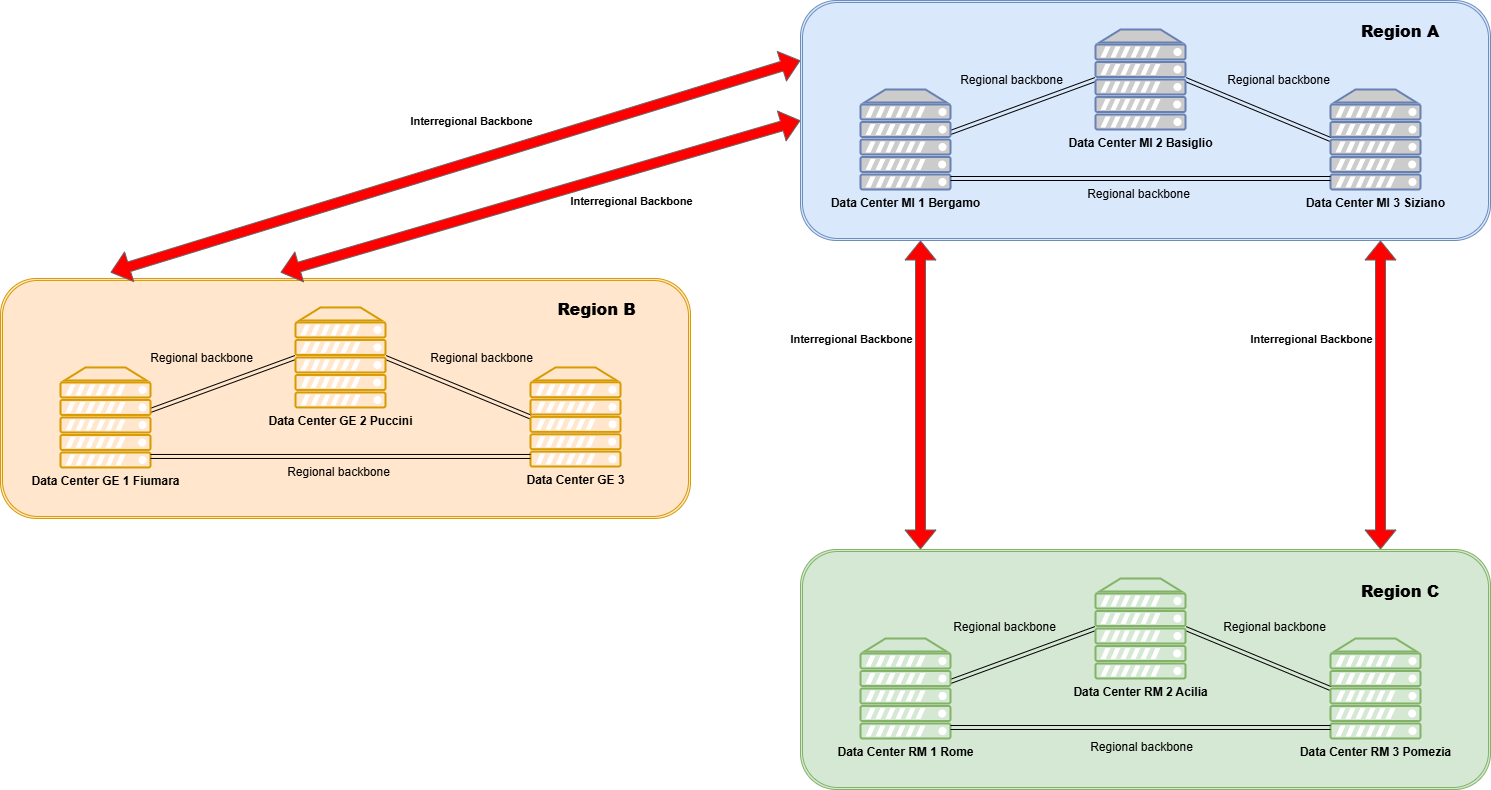

The diagram above was exported from draw.io. Its source (the exported page's mxGraphModel, read from the mxfile embedded in the PNG):
<mxGraphModel dx="2399" dy="870" grid="1" gridSize="10" guides="1" tooltips="1" connect="1" arrows="1" fold="1" page="1" pageScale="1" pageWidth="827" pageHeight="1169" math="0" shadow="0">
  <root>
    <mxCell id="0" />
    <mxCell id="1" parent="0" />
    <mxCell id="yuSBMuknKjkqcTDbdwF_-48" parent="1" style="shape=ext;double=1;rounded=1;whiteSpace=wrap;html=1;labelBackgroundColor=none;fillColor=#ffe6cc;strokeColor=#d79b00;" value="" vertex="1">
      <mxGeometry height="240" width="690" x="-770" y="477.96" as="geometry" />
    </mxCell>
    <mxCell id="yuSBMuknKjkqcTDbdwF_-49" edge="1" parent="1" style="shape=link;html=1;rounded=0;curved=1;exitX=0.89;exitY=0.86;exitDx=0;exitDy=0;exitPerimeter=0;entryX=0;entryY=0.5;entryDx=0;entryDy=0;entryPerimeter=0;strokeColor=#000000;" target="yuSBMuknKjkqcTDbdwF_-53" value="">
      <mxGeometry relative="1" width="100" as="geometry">
        <mxPoint x="-627.44" y="612.64" as="sourcePoint" />
        <mxPoint x="-500" y="540.4258938921088" as="targetPoint" />
      </mxGeometry>
    </mxCell>
    <mxCell id="yuSBMuknKjkqcTDbdwF_-50" connectable="0" parent="yuSBMuknKjkqcTDbdwF_-49" style="edgeLabel;html=1;align=center;verticalAlign=middle;resizable=0;points=[];labelBackgroundColor=none;fontColor=#000000;fontStyle=0" value="&lt;span style=&quot;font-size: 12px;&quot;&gt;Regional backbone&lt;/span&gt;" vertex="1">
      <mxGeometry relative="1" x="0.0514" y="-2" as="geometry">
        <mxPoint x="113" y="86" as="offset" />
      </mxGeometry>
    </mxCell>
    <mxCell id="yuSBMuknKjkqcTDbdwF_-51" edge="1" parent="1" source="yuSBMuknKjkqcTDbdwF_-53" style="shape=link;html=1;rounded=0;curved=1;exitX=1;exitY=0.5;exitDx=0;exitDy=0;exitPerimeter=0;entryX=0;entryY=0.5;entryDx=0;entryDy=0;entryPerimeter=0;strokeColor=#000000;" target="yuSBMuknKjkqcTDbdwF_-54" value="">
      <mxGeometry relative="1" width="100" as="geometry">
        <mxPoint x="-353.28" y="556.9564085188771" as="sourcePoint" />
        <mxPoint x="-240.00000000000023" y="635.09" as="targetPoint" />
      </mxGeometry>
    </mxCell>
    <mxCell id="yuSBMuknKjkqcTDbdwF_-52" parent="1" style="verticalAlign=top;verticalLabelPosition=bottom;labelPosition=center;align=center;html=1;outlineConnect=0;fillColor=#ffe6cc;strokeColor=#d79b00;gradientDirection=north;strokeWidth=2;shape=mxgraph.networks.server;" value="&lt;b&gt;Data Center GE 1 Fiumara&lt;/b&gt;" vertex="1">
      <mxGeometry height="100" width="90" x="-710" y="566.96" as="geometry" />
    </mxCell>
    <mxCell id="yuSBMuknKjkqcTDbdwF_-53" parent="1" style="verticalAlign=top;verticalLabelPosition=bottom;labelPosition=center;align=center;html=1;outlineConnect=0;fillColor=#ffe6cc;strokeColor=#d79b00;gradientDirection=north;strokeWidth=2;shape=mxgraph.networks.server;" value="&lt;b&gt;Data Center GE 2 Puccini&lt;/b&gt;" vertex="1">
      <mxGeometry height="100" width="90" x="-475" y="506.96" as="geometry" />
    </mxCell>
    <mxCell id="yuSBMuknKjkqcTDbdwF_-54" parent="1" style="verticalAlign=top;verticalLabelPosition=bottom;labelPosition=center;align=center;html=1;outlineConnect=0;fillColor=#ffe6cc;strokeColor=#d79b00;gradientDirection=north;strokeWidth=2;shape=mxgraph.networks.server;" value="&lt;b&gt;Data Center GE 3&lt;/b&gt;" vertex="1">
      <mxGeometry height="99.04" width="90" x="-240" y="566.96" as="geometry" />
    </mxCell>
    <mxCell id="yuSBMuknKjkqcTDbdwF_-55" edge="1" parent="1" style="shape=link;html=1;rounded=0;curved=1;exitX=1;exitY=1;exitDx=0;exitDy=0;exitPerimeter=0;entryX=0;entryY=1;entryDx=0;entryDy=0;entryPerimeter=0;strokeColor=#000000;" value="">
      <mxGeometry relative="1" width="100" as="geometry">
        <mxPoint x="-620" y="655.9600000000002" as="sourcePoint" />
        <mxPoint x="-239.99999999999977" y="655.9600000000002" as="targetPoint" />
      </mxGeometry>
    </mxCell>
    <mxCell id="yuSBMuknKjkqcTDbdwF_-56" parent="1" style="rounded=0;whiteSpace=wrap;html=1;strokeColor=none;fillColor=none;" value="&lt;h3&gt;&lt;b&gt;&lt;font style=&quot;font-size: 16px; color: rgb(0, 0, 0);&quot;&gt;Region B&lt;/font&gt;&lt;/b&gt;&lt;/h3&gt;" vertex="1">
      <mxGeometry height="60" width="107" x="-227" y="477.96" as="geometry" />
    </mxCell>
    <mxCell id="yuSBMuknKjkqcTDbdwF_-58" edge="1" parent="1" style="shape=flexArrow;endArrow=classic;startArrow=classic;html=1;rounded=0;curved=1;fillColor=#FF0000;strokeColor=#666666;exitX=0.5;exitY=0;exitDx=0;exitDy=0;entryX=0;entryY=0.25;entryDx=0;entryDy=0;" target="GeEjbegKX0DTTFISn0VT-8" value="">
      <mxGeometry height="100" relative="1" width="100" as="geometry">
        <mxPoint x="-660" y="471.96000000000026" as="sourcePoint" />
        <mxPoint x="-217" y="240" as="targetPoint" />
      </mxGeometry>
    </mxCell>
    <mxCell id="yuSBMuknKjkqcTDbdwF_-59" connectable="0" parent="yuSBMuknKjkqcTDbdwF_-58" style="edgeLabel;html=1;align=center;verticalAlign=middle;resizable=0;points=[];labelBackgroundColor=none;" value="&lt;b&gt;Interregional&amp;nbsp;Backbone&lt;/b&gt;" vertex="1">
      <mxGeometry relative="1" x="0.0653" y="4" as="geometry">
        <mxPoint x="-6" y="-35" as="offset" />
      </mxGeometry>
    </mxCell>
    <mxCell id="yuSBMuknKjkqcTDbdwF_-62" edge="1" parent="1" style="shape=flexArrow;endArrow=classic;startArrow=classic;html=1;rounded=0;curved=1;fillColor=#FF0000;strokeColor=#666666;exitX=0.5;exitY=0;exitDx=0;exitDy=0;entryX=0;entryY=0.5;entryDx=0;entryDy=0;" target="GeEjbegKX0DTTFISn0VT-8" value="">
      <mxGeometry height="100" relative="1" width="100" as="geometry">
        <mxPoint x="-490" y="471.96000000000026" as="sourcePoint" />
        <mxPoint x="200" y="260" as="targetPoint" />
      </mxGeometry>
    </mxCell>
    <mxCell id="yuSBMuknKjkqcTDbdwF_-63" connectable="0" parent="yuSBMuknKjkqcTDbdwF_-62" style="edgeLabel;html=1;align=center;verticalAlign=middle;resizable=0;points=[];labelBackgroundColor=none;" value="&lt;b&gt;Interregional&amp;nbsp;Backbone&lt;/b&gt;" vertex="1">
      <mxGeometry relative="1" x="0.0653" y="4" as="geometry">
        <mxPoint x="75" y="13" as="offset" />
      </mxGeometry>
    </mxCell>
    <mxCell id="yuSBMuknKjkqcTDbdwF_-70" connectable="0" parent="1" style="edgeLabel;html=1;align=center;verticalAlign=middle;resizable=0;points=[];labelBackgroundColor=none;fontColor=#000000;fontStyle=0" value="&lt;span style=&quot;font-size: 12px;&quot;&gt;Regional backbone&lt;/span&gt;" vertex="1">
      <mxGeometry x="-290" y="556.96" as="geometry" />
    </mxCell>
    <mxCell id="yuSBMuknKjkqcTDbdwF_-71" connectable="0" parent="1" style="edgeLabel;html=1;align=center;verticalAlign=middle;resizable=0;points=[];labelBackgroundColor=none;fontColor=#000000;fontStyle=0" value="&lt;font&gt;&lt;span style=&quot;font-size: 12px;&quot;&gt;&lt;span&gt;Regional backbone&lt;/span&gt;&lt;/span&gt;&lt;/font&gt;" vertex="1">
      <mxGeometry x="-570" y="556.96" as="geometry" />
    </mxCell>
    <mxCell id="GeEjbegKX0DTTFISn0VT-8" parent="1" style="shape=ext;double=1;rounded=1;whiteSpace=wrap;html=1;labelBackgroundColor=none;fillColor=#dae8fc;strokeColor=#6c8ebf;fontStyle=0" value="" vertex="1">
      <mxGeometry height="240" width="690" x="30" y="200" as="geometry" />
    </mxCell>
    <mxCell id="-vY8I789HqKAX_wzkw08-12" edge="1" parent="1" style="shape=link;html=1;rounded=0;curved=1;exitX=0.89;exitY=0.86;exitDx=0;exitDy=0;exitPerimeter=0;entryX=0;entryY=0.5;entryDx=0;entryDy=0;entryPerimeter=0;strokeColor=#000000;" target="-vY8I789HqKAX_wzkw08-58" value="">
      <mxGeometry relative="1" width="100" as="geometry">
        <mxPoint x="172.55999999999995" y="334.67999999999995" as="sourcePoint" />
        <mxPoint x="300" y="262.46589389210874" as="targetPoint" />
      </mxGeometry>
    </mxCell>
    <mxCell id="-vY8I789HqKAX_wzkw08-78" connectable="0" parent="-vY8I789HqKAX_wzkw08-12" style="edgeLabel;html=1;align=center;verticalAlign=middle;resizable=0;points=[];labelBackgroundColor=none;fontColor=#000000;fontStyle=0" value="&lt;span style=&quot;font-size: 12px;&quot;&gt;Regional backbone&lt;/span&gt;" vertex="1">
      <mxGeometry relative="1" x="0.0514" y="-2" as="geometry">
        <mxPoint x="113" y="86" as="offset" />
      </mxGeometry>
    </mxCell>
    <mxCell id="-vY8I789HqKAX_wzkw08-14" edge="1" parent="1" source="-vY8I789HqKAX_wzkw08-58" style="shape=link;html=1;rounded=0;curved=1;exitX=1;exitY=0.5;exitDx=0;exitDy=0;exitPerimeter=0;entryX=0;entryY=0.5;entryDx=0;entryDy=0;entryPerimeter=0;strokeColor=#000000;" target="-vY8I789HqKAX_wzkw08-59" value="">
      <mxGeometry relative="1" width="100" as="geometry">
        <mxPoint x="446.72" y="278.99640851887705" as="sourcePoint" />
        <mxPoint x="559.9999999999998" y="357.13" as="targetPoint" />
      </mxGeometry>
    </mxCell>
    <mxCell id="-vY8I789HqKAX_wzkw08-57" parent="1" style="fontColor=#0066CC;verticalAlign=top;verticalLabelPosition=bottom;labelPosition=center;align=center;html=1;outlineConnect=0;fillColor=#CCCCCC;strokeColor=#6881B3;gradientColor=none;gradientDirection=north;strokeWidth=2;shape=mxgraph.networks.server;" value="&lt;b style=&quot;color: rgb(0, 0, 0);&quot;&gt;Data Center MI 1 Bergamo&lt;/b&gt;" vertex="1">
      <mxGeometry height="100" width="90" x="90" y="289" as="geometry" />
    </mxCell>
    <mxCell id="-vY8I789HqKAX_wzkw08-58" parent="1" style="fontColor=#0066CC;verticalAlign=top;verticalLabelPosition=bottom;labelPosition=center;align=center;html=1;outlineConnect=0;fillColor=#CCCCCC;strokeColor=#6881B3;gradientColor=none;gradientDirection=north;strokeWidth=2;shape=mxgraph.networks.server;" value="&lt;b style=&quot;color: rgb(0, 0, 0);&quot;&gt;Data Center MI 2 Basiglio&lt;/b&gt;" vertex="1">
      <mxGeometry height="100" width="90" x="325" y="229" as="geometry" />
    </mxCell>
    <mxCell id="-vY8I789HqKAX_wzkw08-59" parent="1" style="fontColor=#0066CC;verticalAlign=top;verticalLabelPosition=bottom;labelPosition=center;align=center;html=1;outlineConnect=0;fillColor=#CCCCCC;strokeColor=#6881B3;gradientColor=none;gradientDirection=north;strokeWidth=2;shape=mxgraph.networks.server;" value="&lt;b style=&quot;color: rgb(0, 0, 0);&quot;&gt;Data Center MI 3 Siziano&lt;/b&gt;" vertex="1">
      <mxGeometry height="100" width="90" x="560" y="289" as="geometry" />
    </mxCell>
    <mxCell id="-vY8I789HqKAX_wzkw08-62" edge="1" parent="1" style="shape=link;html=1;rounded=0;curved=1;exitX=1;exitY=1;exitDx=0;exitDy=0;exitPerimeter=0;entryX=0;entryY=1;entryDx=0;entryDy=0;entryPerimeter=0;strokeColor=#000000;" value="">
      <mxGeometry relative="1" width="100" as="geometry">
        <mxPoint x="180" y="378.0000000000001" as="sourcePoint" />
        <mxPoint x="560.0000000000002" y="378.0000000000001" as="targetPoint" />
      </mxGeometry>
    </mxCell>
    <mxCell id="-vY8I789HqKAX_wzkw08-67" edge="1" parent="1" style="shape=flexArrow;endArrow=classic;startArrow=classic;html=1;rounded=0;curved=1;fillColor=#FF0000;strokeColor=#666666;" value="">
      <mxGeometry height="100" relative="1" width="100" as="geometry">
        <mxPoint x="150" y="749" as="sourcePoint" />
        <mxPoint x="150" y="440" as="targetPoint" />
      </mxGeometry>
    </mxCell>
    <mxCell id="-vY8I789HqKAX_wzkw08-76" connectable="0" parent="-vY8I789HqKAX_wzkw08-67" style="edgeLabel;html=1;align=center;verticalAlign=middle;resizable=0;points=[];labelBackgroundColor=none;" value="&lt;b&gt;Interregional&amp;nbsp;Backbone&lt;/b&gt;" vertex="1">
      <mxGeometry relative="1" x="0.0653" y="4" as="geometry">
        <mxPoint x="-66" y="-47" as="offset" />
      </mxGeometry>
    </mxCell>
    <mxCell id="-vY8I789HqKAX_wzkw08-68" edge="1" parent="1" style="shape=flexArrow;endArrow=classic;startArrow=classic;html=1;rounded=0;curved=1;fillColor=#FF0000;strokeColor=#666666;" value="">
      <mxGeometry height="100" relative="1" width="100" as="geometry">
        <mxPoint x="610" y="749" as="sourcePoint" />
        <mxPoint x="610" y="440" as="targetPoint" />
      </mxGeometry>
    </mxCell>
    <mxCell id="-vY8I789HqKAX_wzkw08-77" connectable="0" parent="-vY8I789HqKAX_wzkw08-68" style="edgeLabel;html=1;align=center;verticalAlign=middle;resizable=0;points=[];labelBackgroundColor=none;" value="&lt;b&gt;Interregional&amp;nbsp;Backbone&lt;/b&gt;" vertex="1">
      <mxGeometry relative="1" x="0.1543" as="geometry">
        <mxPoint x="-70" y="-33" as="offset" />
      </mxGeometry>
    </mxCell>
    <mxCell id="-vY8I789HqKAX_wzkw08-69" parent="1" style="shape=ext;double=1;rounded=1;whiteSpace=wrap;html=1;labelBackgroundColor=none;fillColor=#d5e8d4;strokeColor=#82b366;fontStyle=1" value="" vertex="1">
      <mxGeometry height="240" width="690" x="30" y="749" as="geometry" />
    </mxCell>
    <mxCell id="-vY8I789HqKAX_wzkw08-70" edge="1" parent="1" style="shape=link;html=1;rounded=0;curved=1;exitX=0.89;exitY=0.86;exitDx=0;exitDy=0;exitPerimeter=0;entryX=0;entryY=0.5;entryDx=0;entryDy=0;entryPerimeter=0;fillColor=#d5e8d4;strokeColor=#000000;" target="-vY8I789HqKAX_wzkw08-73" value="">
      <mxGeometry relative="1" width="100" as="geometry">
        <mxPoint x="172.55999999999995" y="883.68" as="sourcePoint" />
        <mxPoint x="300" y="811.4658938921087" as="targetPoint" />
      </mxGeometry>
    </mxCell>
    <mxCell id="-vY8I789HqKAX_wzkw08-71" edge="1" parent="1" source="-vY8I789HqKAX_wzkw08-73" style="shape=link;html=1;rounded=0;curved=1;exitX=1;exitY=0.5;exitDx=0;exitDy=0;exitPerimeter=0;entryX=0;entryY=0.5;entryDx=0;entryDy=0;entryPerimeter=0;fillColor=#d5e8d4;strokeColor=#000000;" target="-vY8I789HqKAX_wzkw08-74" value="">
      <mxGeometry relative="1" width="100" as="geometry">
        <mxPoint x="446.72" y="827.996408518877" as="sourcePoint" />
        <mxPoint x="559.9999999999998" y="906.13" as="targetPoint" />
      </mxGeometry>
    </mxCell>
    <mxCell id="-vY8I789HqKAX_wzkw08-72" parent="1" style="verticalAlign=top;verticalLabelPosition=bottom;labelPosition=center;align=center;html=1;outlineConnect=0;fillColor=#d5e8d4;strokeColor=#82b366;gradientDirection=north;strokeWidth=2;shape=mxgraph.networks.server;" value="&lt;b style=&quot;color: rgb(0, 102, 204);&quot;&gt;&lt;font style=&quot;color: rgb(0, 0, 0);&quot;&gt;Data Center RM 1 Rome&lt;/font&gt;&lt;/b&gt;" vertex="1">
      <mxGeometry height="100" width="90" x="90" y="838" as="geometry" />
    </mxCell>
    <mxCell id="-vY8I789HqKAX_wzkw08-73" parent="1" style="verticalAlign=top;verticalLabelPosition=bottom;labelPosition=center;align=center;html=1;outlineConnect=0;fillColor=#d5e8d4;strokeColor=#82b366;gradientDirection=north;strokeWidth=2;shape=mxgraph.networks.server;" value="&lt;b style=&quot;color: rgb(0, 102, 204);&quot;&gt;&lt;font style=&quot;color: rgb(0, 0, 0);&quot;&gt;Data Center RM 2 Acilia&lt;/font&gt;&lt;/b&gt;" vertex="1">
      <mxGeometry height="100" width="90" x="325" y="778" as="geometry" />
    </mxCell>
    <mxCell id="-vY8I789HqKAX_wzkw08-74" parent="1" style="verticalAlign=top;verticalLabelPosition=bottom;labelPosition=center;align=center;html=1;outlineConnect=0;fillColor=#d5e8d4;strokeColor=#82b366;gradientDirection=north;strokeWidth=2;shape=mxgraph.networks.server;" value="&lt;b style=&quot;color: rgb(0, 102, 204);&quot;&gt;&lt;font style=&quot;color: rgb(0, 0, 0);&quot;&gt;Data Center RM 3 Pomezia&lt;/font&gt;&lt;/b&gt;" vertex="1">
      <mxGeometry height="100" width="90" x="560" y="838" as="geometry" />
    </mxCell>
    <mxCell id="-vY8I789HqKAX_wzkw08-75" edge="1" parent="1" style="shape=link;html=1;rounded=0;curved=1;exitX=1;exitY=1;exitDx=0;exitDy=0;exitPerimeter=0;entryX=0;entryY=1;entryDx=0;entryDy=0;entryPerimeter=0;fillColor=#d5e8d4;strokeColor=#000000;" value="">
      <mxGeometry relative="1" width="100" as="geometry">
        <mxPoint x="180" y="927.0000000000001" as="sourcePoint" />
        <mxPoint x="560.0000000000002" y="927.0000000000001" as="targetPoint" />
      </mxGeometry>
    </mxCell>
    <mxCell id="-vY8I789HqKAX_wzkw08-85" connectable="0" parent="1" style="edgeLabel;html=1;align=center;verticalAlign=middle;resizable=0;points=[];labelBackgroundColor=none;fontStyle=0" value="&lt;span style=&quot;font-size: 12px;&quot;&gt;Regional backbone&lt;/span&gt;" vertex="1">
      <mxGeometry x="357" y="890" as="geometry">
        <mxPoint x="13" y="56" as="offset" />
      </mxGeometry>
    </mxCell>
    <mxCell id="yuSBMuknKjkqcTDbdwF_-21" parent="1" style="rounded=0;whiteSpace=wrap;html=1;strokeColor=none;fillColor=none;" value="&lt;h3&gt;&lt;b&gt;&lt;font style=&quot;font-size: 16px; color: rgb(0, 0, 0);&quot;&gt;Region A&lt;/font&gt;&lt;/b&gt;&lt;/h3&gt;" vertex="1">
      <mxGeometry height="60" width="120" x="570" y="200" as="geometry" />
    </mxCell>
    <mxCell id="yuSBMuknKjkqcTDbdwF_-44" parent="1" style="rounded=0;whiteSpace=wrap;html=1;strokeColor=none;fillColor=none;" value="&lt;h3&gt;&lt;b&gt;&lt;font style=&quot;font-size: 16px; color: rgb(0, 0, 0);&quot;&gt;Region C&lt;/font&gt;&lt;/b&gt;&lt;/h3&gt;" vertex="1">
      <mxGeometry height="60" width="120" x="570" y="760" as="geometry" />
    </mxCell>
    <mxCell id="yuSBMuknKjkqcTDbdwF_-66" connectable="0" parent="1" style="edgeLabel;html=1;align=center;verticalAlign=middle;resizable=0;points=[];labelBackgroundColor=none;fontColor=#000000;fontStyle=0" value="&lt;span style=&quot;font-size: 12px;&quot;&gt;Regional backbone&lt;/span&gt;" vertex="1">
      <mxGeometry x="240" y="279" as="geometry" />
    </mxCell>
    <mxCell id="yuSBMuknKjkqcTDbdwF_-67" connectable="0" parent="1" style="edgeLabel;html=1;align=center;verticalAlign=middle;resizable=0;points=[];labelBackgroundColor=none;fontColor=#000000;fontStyle=0" value="&lt;span style=&quot;font-size: 12px;&quot;&gt;Regional backbone&lt;/span&gt;" vertex="1">
      <mxGeometry x="500" y="279" as="geometry">
        <mxPoint x="7" as="offset" />
      </mxGeometry>
    </mxCell>
    <mxCell id="yuSBMuknKjkqcTDbdwF_-68" connectable="0" parent="1" style="edgeLabel;html=1;align=center;verticalAlign=middle;resizable=0;points=[];labelBackgroundColor=none;fontStyle=0" value="&lt;span style=&quot;font-size: 12px;&quot;&gt;Regional backbone&lt;/span&gt;" vertex="1">
      <mxGeometry x="490" y="770" as="geometry">
        <mxPoint x="13" y="56" as="offset" />
      </mxGeometry>
    </mxCell>
    <mxCell id="yuSBMuknKjkqcTDbdwF_-69" connectable="0" parent="1" style="edgeLabel;html=1;align=center;verticalAlign=middle;resizable=0;points=[];labelBackgroundColor=none;fontStyle=0" value="&lt;span style=&quot;font-size: 12px;&quot;&gt;Regional backbone&lt;/span&gt;" vertex="1">
      <mxGeometry x="220" y="770" as="geometry">
        <mxPoint x="13" y="56" as="offset" />
      </mxGeometry>
    </mxCell>
  </root>
</mxGraphModel>